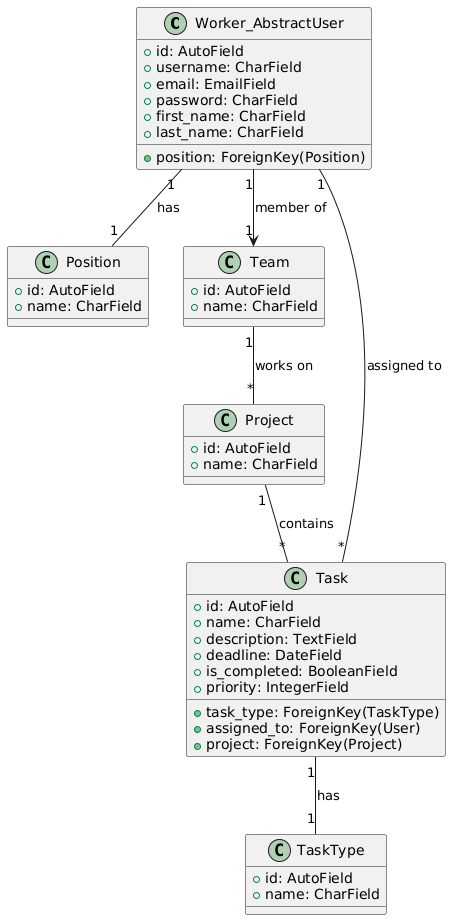

The diagram above was rendered by PlantUML. Its source (embedded in the PNG):
@startuml
class Worker_AbstractUser {
    +id: AutoField
    +username: CharField
    +email: EmailField
    +password: CharField
    +first_name: CharField
    +last_name: CharField
    +position: ForeignKey(Position)
}

class Position {
    +id: AutoField
    +name: CharField
}

class Team {
    +id: AutoField
    +name: CharField
}

class Project {
    +id: AutoField
    +name: CharField
}

class Task {
    +id: AutoField
    +name: CharField
    +description: TextField
    +deadline: DateField
    +is_completed: BooleanField
    +priority: IntegerField
    +task_type: ForeignKey(TaskType)
    +assigned_to: ForeignKey(User)
    +project: ForeignKey(Project)
}

class TaskType {
    +id: AutoField
    +name: CharField
}

Worker_AbstractUser "1" --> "1" Team : member of
Team "1" -- "*" Project : works on
Project "1" -- "*" Task : contains
Worker_AbstractUser "1" -- "*" Task : assigned to
Task "1" -- "1" TaskType : has
Worker_AbstractUser "1" -- "1" Position : has
@enduml